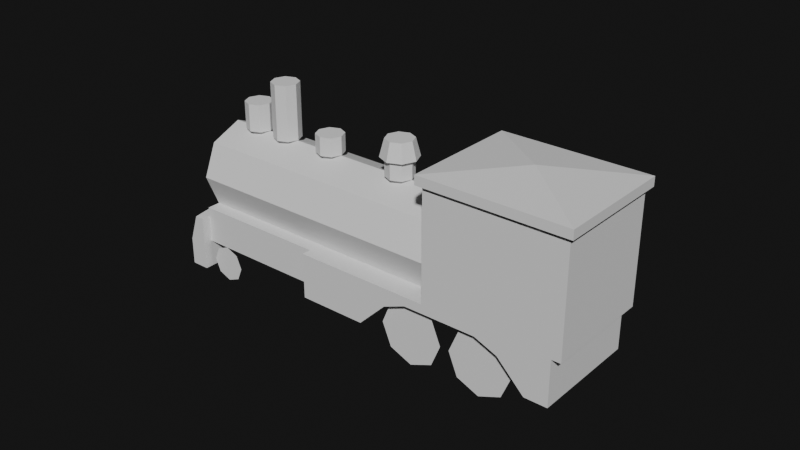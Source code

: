 # Source: SL_wireframe.blend  (saved by Blender 4.0.36; exported with 4.5.12 LTS)
import bpy
from mathutils import Matrix  # noqa: F401  (used for matrix-valued properties, if any)

bpy.ops.wm.read_factory_settings(use_empty=True)
scene = bpy.context.scene
scene.name = 'Scene'

# ---- collections
col_x = bpy.data.collections.new('車体'); scene.collection.children.link(col_x)
col_x_1 = bpy.data.collections.new('前輪'); scene.collection.children.link(col_x_1)
col_x_2 = bpy.data.collections.new('土台'); scene.collection.children.link(col_x_2)
col_x_3 = bpy.data.collections.new('後輪'); scene.collection.children.link(col_x_3)
col_x_4 = bpy.data.collections.new('車体・円筒'); scene.collection.children.link(col_x_4)
col_x_5 = bpy.data.collections.new('燃料'); scene.collection.children.link(col_x_5)

# ---- world
world_world = bpy.data.worlds.new('World'); scene.world = world_world
world_world.use_nodes = True; world_world.node_tree.nodes.clear()
_N = world_world.node_tree.nodes; _L = world_world.node_tree.links
n0 = _N.new('ShaderNodeOutputWorld'); n0.name = 'World Output'; n0.location = (300, 300)
n1 = _N.new('ShaderNodeBackground'); n1.name = 'Background'; n1.location = (10, 300)
n1.inputs[0].default_value = (0.0113, 0.0113, 0.0113, 1.0)
_L.new(n1.outputs[0], n0.inputs[0])
n0.is_active_output = True
world_world.color = (0.05088, 0.05088, 0.05088)
world_world.use_sun_shadow = False
world_world.sun_shadow_jitter_overblur = 0.0

# ---- meshes
me_plane_001 = bpy.data.meshes.new('Plane.001')
me_plane_001.from_pydata([(-2.65, -0.63, 0.3), (0.25, -0.63, 0.3), (-2.65, -0.63, 0.8), (0.25, -0.63, 0.8), (-1.35, -0.63, 0.7), (-1.35, -0.63, 0.8), (-1.6, -0.63, 0.6), (-1.6, -0.63, 0.8), (-1.9, -0.63, 0.3), (-1.9, -0.63, 0.8), (-0.3, -0.63, 0.6), (-0.3, -0.63, 0.8), (-2.235e-08, -0.63, 0.3), (-2.235e-08, -0.63, 0.8), (-0.55, -0.63, 0.7), (-0.55, -0.63, 0.8), (-2.65, 0.0, 0.3), (0.25, 0.0, 0.3), (-2.65, 0.0, 0.8), (0.25, 0.0, 0.8), (-1.35, 0.0, 0.8), (-1.35, 0.0, 0.7), (-1.6, 0.0, 0.6), (-1.6, 0.0, 0.8), (-1.9, 0.0, 0.8), (-1.9, 0.0, 0.3), (-0.3, 0.0, 0.8), (-0.3, 0.0, 0.6), (-2.235e-08, 0.0, 0.8), (-2.235e-08, 0.0, 0.3), (-0.55, 0.0, 0.7), (-0.55, 0.0, 0.8)], [(24, 25), (20, 21), (30, 31), (26, 27), (28, 29)], [(16, 0, 2, 18), (12, 1, 3, 13), (6, 4, 5, 7), (8, 6, 7, 9), (0, 8, 9, 2), (14, 10, 11, 15), (10, 12, 13, 11), (4, 14, 15, 5), (5, 15, 31, 20), (4, 21, 30, 14), (10, 27, 29, 12), (11, 13, 28, 26), (14, 30, 27, 10), (15, 11, 26, 31), (0, 16, 25, 8), (2, 9, 24, 18), (9, 7, 23, 24), (8, 25, 22, 6), (6, 22, 21, 4), (7, 5, 20, 23), (1, 17, 19, 3), (13, 3, 19, 28), (12, 29, 17, 1)])
_uv = me_plane_001.uv_layers.new(name='UVMap')
_uv.uv.foreach_set('vector', [0.0, 0.5, 0.0, 0.0, 0.0, 0.0, 0.0, 0.5, 1.0, 0.0, 1.0, 0.0, 1.0, 0.0, 1.0, 0.0, 0.0, 0.0, 0.5, 0.0, 0.5, 0.0, 0.0, 0.0, 0.0, 0.0, 0.0, 0.0, 0.0, 0.0, 0.0, 0.0, 0.0, 0.0, 0.0, 0.0, 0.0, 0.0, 0.0, 0.0, 0.75, 0.0, 1.0, 0.0, 1.0, 0.0, 0.75, 0.0, 1.0, 0.0, 1.0, 0.0, 1.0, 0.0, 1.0, 0.0, 0.5, 0.0, 0.75, 0.0, 0.75, 0.0, 0.5, 0.0, 0.5, 0.0, 0.75, 0.0, 0.75, 0.5, 0.5, 0.5, 0.5, 0.0, 0.5, 0.5, 0.75, 0.5, 0.75, 0.0, 1.0, 0.0, 1.0, 0.5, 1.0, 0.5, 1.0, 0.0, 1.0, 0.0, 1.0, 0.0, 1.0, 0.5, 1.0, 0.5, 0.75, 0.0, 0.75, 0.5, 1.0, 0.5, 1.0, 0.0, 0.75, 0.0, 1.0, 0.0, 1.0, 0.5, 0.75, 0.5, 0.0, 0.0, 0.0, 0.5, 0.0, 0.5, 0.0, 0.0, 0.0, 0.0, 0.0, 0.0, 0.0, 0.5, 0.0, 0.5, 0.0, 0.0, 0.0, 0.0, 0.0, 0.5, 0.0, 0.5, 0.0, 0.0, 0.0, 0.5, 0.0, 0.5, 0.0, 0.0, 0.0, 0.0, 0.0, 0.5, 0.5, 0.5, 0.5, 0.0, 0.0, 0.0, 0.5, 0.0, 0.5, 0.5, 0.0, 0.5, 1.0, 0.0, 1.0, 0.5, 1.0, 0.5, 1.0, 0.0, 1.0, 0.0, 1.0, 0.0, 1.0, 0.5, 1.0, 0.5, 1.0, 0.0, 1.0, 0.5, 1.0, 0.5, 1.0, 0.0])
me_plane_001.update()
me_plane_004 = bpy.data.meshes.new('Plane.004')
me_plane_004.from_pydata([(-1.25, -0.525, 0.4), (0.25, -0.525, 0.4), (-1.25, -0.525, 0.8), (0.25, -0.525, 0.8), (-1.25, 0.0, 0.4), (0.25, 0.0, 0.4), (-1.25, 0.0, 0.8), (0.25, 0.0, 0.8), (-0.5, -0.525, 0.4), (-0.5, -0.525, 0.8), (-0.5, 0.0, 0.4), (-0.5, 0.0, 0.8)], [], [(8, 9, 2, 0), (4, 0, 2, 6), (10, 5, 1, 8), (9, 11, 6, 2), (1, 5, 7, 3), (3, 7, 11, 9), (4, 10, 8, 0), (1, 3, 9, 8)])
_uv = me_plane_004.uv_layers.new(name='UVMap')
_uv.uv.foreach_set('vector', [0.5, 0.0, 0.5, 0.0, 0.0, 0.0, 0.0, 0.0, 0.0, 0.5, 0.0, 0.0, 0.0, 0.0, 0.0, 0.5, 0.5, 0.5, 1.0, 0.5, 1.0, 0.0, 0.5, 0.0, 0.5, 0.0, 0.5, 0.5, 0.0, 0.5, 0.0, 0.0, 1.0, 0.0, 1.0, 0.5, 1.0, 0.5, 1.0, 0.0, 1.0, 0.0, 1.0, 0.5, 0.5, 0.5, 0.5, 0.0, 0.0, 0.5, 0.5, 0.5, 0.5, 0.0, 0.0, 0.0, 1.0, 0.0, 1.0, 0.0, 0.5, 0.0, 0.5, 0.0])
me_plane_004.update()
me_plane_005 = bpy.data.meshes.new('Plane.005')
me_plane_005.from_pydata([(0.05, -0.63, 0.4), (0.25, -0.63, 0.4), (0.05, -0.63, 0.7), (0.25, -0.63, 0.7), (-0.05, 0.0, 0.4), (0.25, 0.0, 0.4), (-0.05, 0.0, 0.7), (0.25, 0.0, 0.7), (0.05, 0.0, 1.0), (0.15, -0.63, 1.0), (0.25, -0.63, 1.0), (0.25, 0.0, 1.0)], [], [(1, 3, 2, 0), (4, 0, 2, 6), (4, 5, 1, 0), (1, 5, 7, 3), (10, 11, 8, 9), (3, 7, 11, 10), (2, 3, 10, 9), (6, 2, 9, 8)])
_uv = me_plane_005.uv_layers.new(name='UVMap')
_uv.uv.foreach_set('vector', [1.0, 0.0, 1.0, 0.0, 0.0, 0.0, 0.0, 0.0, 0.0, 0.5, 0.0, 0.0, 0.0, 0.0, 0.0, 0.5, 0.0, 0.5, 1.0, 0.5, 1.0, 0.0, 0.0, 0.0, 1.0, 0.0, 1.0, 0.5, 1.0, 0.5, 1.0, 0.0, 1.0, 0.0, 1.0, 0.5, 0.5, 0.5, 0.5, 0.0, 1.0, 0.0, 1.0, 0.5, 1.0, 0.5, 1.0, 0.0, 0.0, 0.0, 1.0, 0.0, 1.0, 0.0, 0.5, 0.0, 0.0, 0.5, 0.0, 0.0, 0.5, 0.0, 0.5, 0.5])
me_plane_005.update()
me_plane = bpy.data.meshes.new('Plane')
me_plane.from_pydata([(-3.0, -0.9, 0.0), (3.0, -0.9, 0.0), (-3.0, 0.9, 0.0), (3.0, 0.9, 0.0), (-3.0, 0.0, 0.0), (3.0, 0.0, 0.0), (-2.25, -0.9, 0.0), (-1.5, -0.9, 0.0), (-0.75, -0.9, 0.0), (0.0, -0.9, 0.0), (0.75, -0.9, 0.0), (1.5, -0.9, 0.0), (2.25, -0.9, 0.0), (2.25, 0.9, 0.0), (1.5, 0.9, 0.0), (0.75, 0.9, 0.0), (0.0, 0.9, 0.0), (-0.75, 0.9, 0.0), (-1.5, 0.9, 0.0), (-2.25, 0.9, 0.0), (2.25, 0.0, 0.0), (1.5, 0.0, 0.0), (0.75, 0.0, 0.0), (0.0, 0.0, 0.0), (-0.75, 0.0, 0.0), (-1.5, 0.0, 0.0), (-2.25, 0.0, 0.0)], [(4, 0), (12, 1), (5, 3), (19, 2), (2, 4), (1, 5), (26, 4), (0, 6), (6, 7), (7, 8), (8, 9), (9, 10), (10, 11), (11, 12), (3, 13), (13, 14), (14, 15), (15, 16), (16, 17), (17, 18), (18, 19), (5, 20), (20, 21), (21, 22), (22, 23), (23, 24), (24, 25), (25, 26), (6, 26), (7, 25), (8, 24), (9, 23), (10, 22), (11, 21), (12, 20), (26, 19), (25, 18), (24, 17), (23, 16), (22, 15), (21, 14), (20, 13), (5, 13), (12, 5), (4, 19), (6, 4)], [])
_uv = me_plane.uv_layers.new(name='UVMap')
_uv.uv.foreach_set('vector', [])
me_plane.update()
me_circle_003 = bpy.data.meshes.new('Circle.003')
me_circle_003.from_pydata([(0.3025, -0.5, 0.1025), (0.55, -0.5, 3.06e-08), (0.2, -0.5, 0.35), (0.3025, -0.5, 0.5975), (0.55, -0.5, 0.7), (0.7975, -0.5, 0.5975), (0.9, -0.5, 0.35), (0.7975, -0.5, 0.1025), (0.55, -0.5, 0.35)], [], [(8, 4, 5), (3, 4, 8), (8, 6, 7), (0, 2, 8), (6, 8, 5), (1, 0, 8), (1, 8, 7), (2, 3, 8)])
_uv = me_circle_003.uv_layers.new(name='UVMap')
_uv.uv.foreach_set('vector', [0.0, 0.0, 0.0, 0.0, 0.0, 0.0, 0.0, 0.0, 0.0, 0.0, 0.0, 0.0, 0.0, 0.0, 0.0, 0.0, 0.0, 0.0, 0.0, 0.0, 0.0, 0.0, 0.0, 0.0, 0.0, 0.0, 0.0, 0.0, 0.0, 0.0, 0.0, 0.0, 0.0, 0.0, 0.0, 0.0, 0.0, 0.0, 0.0, 0.0, 0.0, 0.0, 0.0, 0.0, 0.0, 0.0, 0.0, 0.0])
me_circle_003.update()
me_circle_002 = bpy.data.meshes.new('Circle.002')
me_circle_002.from_pydata([(1.103, -0.5, 0.1025), (1.35, -0.5, 3.06e-08), (1.0, -0.5, 0.35), (1.103, -0.5, 0.5975), (1.35, -0.5, 0.7), (1.597, -0.5, 0.5975), (1.7, -0.5, 0.35), (1.597, -0.5, 0.1025), (1.35, -0.5, 0.35)], [], [(1, 8, 7), (0, 2, 8), (6, 8, 5), (8, 3, 4), (5, 8, 4), (8, 1, 0), (7, 8, 6), (3, 8, 2)])
_uv = me_circle_002.uv_layers.new(name='UVMap')
_uv.uv.foreach_set('vector', [0.0, 0.0, 0.0, 0.0, 0.0, 0.0, 0.0, 0.0, 0.0, 0.0, 0.0, 0.0, 0.0, 0.0, 0.0, 0.0, 0.0, 0.0, 0.0, 0.0, 0.0, 0.0, 0.0, 0.0, 0.0, 0.0, 0.0, 0.0, 0.0, 0.0, 0.0, 0.0, 0.0, 0.0, 0.0, 0.0, 0.0, 0.0, 0.0, 0.0, 0.0, 0.0, 0.0, 0.0, 0.0, 0.0, 0.0, 0.0])
me_circle_002.update()
me_circle_004 = bpy.data.meshes.new('Circle.004')
me_circle_004.from_pydata([(-2.141, -0.5, 0.3414), (-2.0, -0.5, 0.4), (-2.0, -0.5, 0.2), (-2.2, -0.5, 0.2), (-2.141, -0.5, 0.05858), (-2.0, -0.5, -4.47e-08), (-1.859, -0.5, 0.05858), (-1.8, -0.5, 0.2), (-1.859, -0.5, 0.3414)], [], [(2, 1, 0), (2, 0, 3), (2, 3, 4), (2, 4, 5), (2, 5, 6), (2, 6, 7), (2, 7, 8), (2, 8, 1)])
_uv = me_circle_004.uv_layers.new(name='UVMap')
_uv.uv.foreach_set('vector', [0.5, 0.5, 0.5, 1.0, 0.1464, 0.8536, 0.5, 0.5, 0.1464, 0.8536, 0.0, 0.5, 0.5, 0.5, 0.0, 0.5, 0.1464, 0.1464, 0.5, 0.5, 0.1464, 0.1464, 0.5, 0.0, 0.5, 0.5, 0.5, 0.0, 0.8536, 0.1464, 0.5, 0.5, 0.8536, 0.1464, 1.0, 0.5, 0.5, 0.5, 1.0, 0.5, 0.8536, 0.8536, 0.5, 0.5, 0.8536, 0.8536, 0.5, 1.0])
me_circle_004.update()
me_circle_008 = bpy.data.meshes.new('Circle.008')
me_circle_008.from_pydata([(0.0, 0.0, 0.0), (0.0, 0.15, 0.0), (-0.1061, 0.1061, 0.0), (-0.15, 0.0, 0.0), (-0.1061, -0.1061, 0.0), (0.0, -0.15, 0.0), (0.1061, -0.1061, 0.0), (0.15, 0.0, 0.0), (0.1061, 0.1061, 0.0), (-0.1061, 0.1061, 0.3), (0.0, 0.15, 0.3), (0.0, 0.0, 0.3), (-0.15, 0.0, 0.3), (-0.1061, -0.1061, 0.3), (0.0, -0.15, 0.3), (0.1061, -0.1061, 0.3), (0.15, 0.0, 0.3), (0.1061, 0.1061, 0.3)], [], [(0, 2, 1), (0, 3, 2), (0, 4, 3), (0, 5, 4), (0, 6, 5), (0, 7, 6), (0, 8, 7), (0, 1, 8), (11, 10, 9), (11, 9, 12), (11, 12, 13), (11, 13, 14), (11, 14, 15), (11, 15, 16), (11, 16, 17), (11, 17, 10), (4, 5, 14, 13), (3, 4, 13, 12), (2, 3, 12, 9), (8, 1, 10, 17), (7, 8, 17, 16), (6, 7, 16, 15), (1, 2, 9, 10), (5, 6, 15, 14)])
_uv = me_circle_008.uv_layers.new(name='UVMap')
_uv.uv.foreach_set('vector', [0.5, 0.5, 0.1464, 0.8536, 0.5, 1.0, 0.5, 0.5, 0.0, 0.5, 0.1464, 0.8536, 0.5, 0.5, 0.1464, 0.1464, 0.0, 0.5, 0.5, 0.5, 0.5, 0.0, 0.1464, 0.1464, 0.5, 0.5, 0.8536, 0.1464, 0.5, 0.0, 0.5, 0.5, 1.0, 0.5, 0.8536, 0.1464, 0.5, 0.5, 0.8536, 0.8536, 1.0, 0.5, 0.5, 0.5, 0.5, 1.0, 0.8536, 0.8536, 0.5, 0.5, 0.5, 1.0, 0.1464, 0.8536, 0.5, 0.5, 0.1464, 0.8536, 0.0, 0.5, 0.5, 0.5, 0.0, 0.5, 0.1464, 0.1464, 0.5, 0.5, 0.1464, 0.1464, 0.5, 0.0, 0.5, 0.5, 0.5, 0.0, 0.8536, 0.1464, 0.5, 0.5, 0.8536, 0.1464, 1.0, 0.5, 0.5, 0.5, 1.0, 0.5, 0.8536, 0.8536, 0.5, 0.5, 0.8536, 0.8536, 0.5, 1.0, 0.1464, 0.1464, 0.5, 0.0, 0.5, 0.0, 0.1464, 0.1464, 0.0, 0.5, 0.1464, 0.1464, 0.1464, 0.1464, 0.0, 0.5, 0.1464, 0.8536, 0.0, 0.5, 0.0, 0.5, 0.1464, 0.8536, 0.8536, 0.8536, 0.5, 1.0, 0.5, 1.0, 0.8536, 0.8536, 1.0, 0.5, 0.8536, 0.8536, 0.8536, 0.8536, 1.0, 0.5, 0.8536, 0.1464, 1.0, 0.5, 1.0, 0.5, 0.8536, 0.1464, 0.5, 1.0, 0.1464, 0.8536, 0.1464, 0.8536, 0.5, 1.0, 0.5, 0.0, 0.8536, 0.1464, 0.8536, 0.1464, 0.5, 0.0])
me_circle_008.update()
me_circle_009 = bpy.data.meshes.new('Circle.009')
me_circle_009.from_pydata([(0.0, 0.0, 0.0), (0.0, 0.15, 0.0), (-0.1061, 0.1061, 0.0), (-0.15, 0.0, 0.0), (-0.1061, -0.1061, 0.0), (0.0, -0.15, 0.0), (0.1061, -0.1061, 0.0), (0.15, 0.0, 0.0), (0.1061, 0.1061, 0.0), (-0.1061, 0.1061, 0.6), (0.0, 0.15, 0.6), (0.0, 0.0, 0.6), (-0.15, 0.0, 0.6), (-0.1061, -0.1061, 0.6), (0.0, -0.15, 0.6), (0.1061, -0.1061, 0.6), (0.15, 0.0, 0.6), (0.1061, 0.1061, 0.6)], [], [(0, 2, 1), (0, 3, 2), (0, 4, 3), (0, 5, 4), (0, 6, 5), (0, 7, 6), (0, 8, 7), (0, 1, 8), (11, 10, 9), (11, 9, 12), (11, 12, 13), (11, 13, 14), (11, 14, 15), (11, 15, 16), (11, 16, 17), (11, 17, 10), (4, 5, 14, 13), (3, 4, 13, 12), (2, 3, 12, 9), (8, 1, 10, 17), (7, 8, 17, 16), (6, 7, 16, 15), (1, 2, 9, 10), (5, 6, 15, 14)])
_uv = me_circle_009.uv_layers.new(name='UVMap')
_uv.uv.foreach_set('vector', [0.5, 0.5, 0.1464, 0.8536, 0.5, 1.0, 0.5, 0.5, 0.0, 0.5, 0.1464, 0.8536, 0.5, 0.5, 0.1464, 0.1464, 0.0, 0.5, 0.5, 0.5, 0.5, 0.0, 0.1464, 0.1464, 0.5, 0.5, 0.8536, 0.1464, 0.5, 0.0, 0.5, 0.5, 1.0, 0.5, 0.8536, 0.1464, 0.5, 0.5, 0.8536, 0.8536, 1.0, 0.5, 0.5, 0.5, 0.5, 1.0, 0.8536, 0.8536, 0.5, 0.5, 0.5, 1.0, 0.1464, 0.8536, 0.5, 0.5, 0.1464, 0.8536, 0.0, 0.5, 0.5, 0.5, 0.0, 0.5, 0.1464, 0.1464, 0.5, 0.5, 0.1464, 0.1464, 0.5, 0.0, 0.5, 0.5, 0.5, 0.0, 0.8536, 0.1464, 0.5, 0.5, 0.8536, 0.1464, 1.0, 0.5, 0.5, 0.5, 1.0, 0.5, 0.8536, 0.8536, 0.5, 0.5, 0.8536, 0.8536, 0.5, 1.0, 0.1464, 0.1464, 0.5, 0.0, 0.5, 0.0, 0.1464, 0.1464, 0.0, 0.5, 0.1464, 0.1464, 0.1464, 0.1464, 0.0, 0.5, 0.1464, 0.8536, 0.0, 0.5, 0.0, 0.5, 0.1464, 0.8536, 0.8536, 0.8536, 0.5, 1.0, 0.5, 1.0, 0.8536, 0.8536, 1.0, 0.5, 0.8536, 0.8536, 0.8536, 0.8536, 1.0, 0.5, 0.8536, 0.1464, 1.0, 0.5, 1.0, 0.5, 0.8536, 0.1464, 0.5, 1.0, 0.1464, 0.8536, 0.1464, 0.8536, 0.5, 1.0, 0.5, 0.0, 0.8536, 0.1464, 0.8536, 0.1464, 0.5, 0.0])
me_circle_009.update()
me_circle_010 = bpy.data.meshes.new('Circle.010')
me_circle_010.from_pydata([(0.0, 0.0, 0.0), (0.0, 0.15, 0.0), (-0.1061, 0.1061, 0.0), (-0.15, 0.0, 0.0), (-0.1061, -0.1061, 0.0), (0.0, -0.15, 0.0), (0.1061, -0.1061, 0.0), (0.15, 0.0, 0.0), (0.1061, 0.1061, 0.0), (-0.1061, 0.1061, 0.2), (0.0, 0.15, 0.2), (0.0, 0.0, 0.2), (-0.15, 0.0, 0.2), (-0.1061, -0.1061, 0.2), (0.0, -0.15, 0.2), (0.1061, -0.1061, 0.2), (0.15, 0.0, 0.2), (0.1061, 0.1061, 0.2)], [], [(0, 2, 1), (0, 3, 2), (0, 4, 3), (0, 5, 4), (0, 6, 5), (0, 7, 6), (0, 8, 7), (0, 1, 8), (11, 10, 9), (11, 9, 12), (11, 12, 13), (11, 13, 14), (11, 14, 15), (11, 15, 16), (11, 16, 17), (11, 17, 10), (4, 5, 14, 13), (3, 4, 13, 12), (2, 3, 12, 9), (8, 1, 10, 17), (7, 8, 17, 16), (6, 7, 16, 15), (1, 2, 9, 10), (5, 6, 15, 14)])
_uv = me_circle_010.uv_layers.new(name='UVMap')
_uv.uv.foreach_set('vector', [0.5, 0.5, 0.1464, 0.8536, 0.5, 1.0, 0.5, 0.5, 0.0, 0.5, 0.1464, 0.8536, 0.5, 0.5, 0.1464, 0.1464, 0.0, 0.5, 0.5, 0.5, 0.5, 0.0, 0.1464, 0.1464, 0.5, 0.5, 0.8536, 0.1464, 0.5, 0.0, 0.5, 0.5, 1.0, 0.5, 0.8536, 0.1464, 0.5, 0.5, 0.8536, 0.8536, 1.0, 0.5, 0.5, 0.5, 0.5, 1.0, 0.8536, 0.8536, 0.5, 0.5, 0.5, 1.0, 0.1464, 0.8536, 0.5, 0.5, 0.1464, 0.8536, 0.0, 0.5, 0.5, 0.5, 0.0, 0.5, 0.1464, 0.1464, 0.5, 0.5, 0.1464, 0.1464, 0.5, 0.0, 0.5, 0.5, 0.5, 0.0, 0.8536, 0.1464, 0.5, 0.5, 0.8536, 0.1464, 1.0, 0.5, 0.5, 0.5, 1.0, 0.5, 0.8536, 0.8536, 0.5, 0.5, 0.8536, 0.8536, 0.5, 1.0, 0.1464, 0.1464, 0.5, 0.0, 0.5, 0.0, 0.1464, 0.1464, 0.0, 0.5, 0.1464, 0.1464, 0.1464, 0.1464, 0.0, 0.5, 0.1464, 0.8536, 0.0, 0.5, 0.0, 0.5, 0.1464, 0.8536, 0.8536, 0.8536, 0.5, 1.0, 0.5, 1.0, 0.8536, 0.8536, 1.0, 0.5, 0.8536, 0.8536, 0.8536, 0.8536, 1.0, 0.5, 0.8536, 0.1464, 1.0, 0.5, 1.0, 0.5, 0.8536, 0.1464, 0.5, 1.0, 0.1464, 0.8536, 0.1464, 0.8536, 0.5, 1.0, 0.5, 0.0, 0.8536, 0.1464, 0.8536, 0.1464, 0.5, 0.0])
me_circle_010.update()
me_circle_011 = bpy.data.meshes.new('Circle.011')
me_circle_011.from_pydata([(0.0, 0.0, 0.0), (0.0, 0.15, 0.0), (-0.1061, 0.1061, 0.0), (-0.15, 0.0, 0.0), (-0.1061, -0.1061, 0.0), (0.0, -0.15, 0.0), (0.1061, -0.1061, 0.0), (0.15, 0.0, 0.0), (0.1061, 0.1061, 0.0), (-0.1061, 0.1061, 0.2), (0.0, 0.15, 0.2), (0.0, 0.0, 0.2), (-0.15, 0.0, 0.2), (-0.1061, -0.1061, 0.2), (0.0, -0.15, 0.2), (0.1061, -0.1061, 0.2), (0.15, 0.0, 0.2), (0.1061, 0.1061, 0.2)], [], [(0, 2, 1), (0, 3, 2), (0, 4, 3), (0, 5, 4), (0, 6, 5), (0, 7, 6), (0, 8, 7), (0, 1, 8), (11, 10, 9), (11, 9, 12), (11, 12, 13), (11, 13, 14), (11, 14, 15), (11, 15, 16), (11, 16, 17), (11, 17, 10), (4, 5, 14, 13), (3, 4, 13, 12), (2, 3, 12, 9), (8, 1, 10, 17), (7, 8, 17, 16), (6, 7, 16, 15), (1, 2, 9, 10), (5, 6, 15, 14)])
_uv = me_circle_011.uv_layers.new(name='UVMap')
_uv.uv.foreach_set('vector', [0.5, 0.5, 0.1464, 0.8536, 0.5, 1.0, 0.5, 0.5, 0.0, 0.5, 0.1464, 0.8536, 0.5, 0.5, 0.1464, 0.1464, 0.0, 0.5, 0.5, 0.5, 0.5, 0.0, 0.1464, 0.1464, 0.5, 0.5, 0.8536, 0.1464, 0.5, 0.0, 0.5, 0.5, 1.0, 0.5, 0.8536, 0.1464, 0.5, 0.5, 0.8536, 0.8536, 1.0, 0.5, 0.5, 0.5, 0.5, 1.0, 0.8536, 0.8536, 0.5, 0.5, 0.5, 1.0, 0.1464, 0.8536, 0.5, 0.5, 0.1464, 0.8536, 0.0, 0.5, 0.5, 0.5, 0.0, 0.5, 0.1464, 0.1464, 0.5, 0.5, 0.1464, 0.1464, 0.5, 0.0, 0.5, 0.5, 0.5, 0.0, 0.8536, 0.1464, 0.5, 0.5, 0.8536, 0.1464, 1.0, 0.5, 0.5, 0.5, 1.0, 0.5, 0.8536, 0.8536, 0.5, 0.5, 0.8536, 0.8536, 0.5, 1.0, 0.1464, 0.1464, 0.5, 0.0, 0.5, 0.0, 0.1464, 0.1464, 0.0, 0.5, 0.1464, 0.1464, 0.1464, 0.1464, 0.0, 0.5, 0.1464, 0.8536, 0.0, 0.5, 0.0, 0.5, 0.1464, 0.8536, 0.8536, 0.8536, 0.5, 1.0, 0.5, 1.0, 0.8536, 0.8536, 1.0, 0.5, 0.8536, 0.8536, 0.8536, 0.8536, 1.0, 0.5, 0.8536, 0.1464, 1.0, 0.5, 1.0, 0.5, 0.8536, 0.1464, 0.5, 1.0, 0.1464, 0.8536, 0.1464, 0.8536, 0.5, 1.0, 0.5, 0.0, 0.8536, 0.1464, 0.8536, 0.1464, 0.5, 0.0])
me_circle_011.update()
me_circle_015 = bpy.data.meshes.new('Circle.015')
me_circle_015.from_pydata([(0.0, 0.0, 0.0), (0.0, 0.15, 0.0), (-0.1061, 0.1061, 0.0), (-0.15, 0.0, 0.0), (-0.1061, -0.1061, 0.0), (0.0, -0.15, 0.0), (0.1061, -0.1061, 0.0), (0.15, 0.0, 0.0), (0.1061, 0.1061, 0.0), (0.0, 0.0, -0.19), (0.0, 0.2, -0.19), (-0.1414, 0.1414, -0.19), (-0.2, 0.0, -0.19), (-0.1414, -0.1414, -0.19), (0.0, -0.2, -0.19), (0.1414, -0.1414, -0.19), (0.2, 0.0, -0.19), (0.1414, 0.1414, -0.19)], [], [(0, 1, 2), (0, 2, 3), (0, 3, 4), (0, 4, 5), (0, 5, 6), (0, 6, 7), (0, 7, 8), (0, 8, 1), (9, 10, 11), (9, 11, 12), (9, 12, 13), (9, 13, 14), (9, 14, 15), (9, 15, 16), (9, 16, 17), (9, 17, 10), (5, 14, 15, 6), (6, 15, 16, 7), (4, 13, 14, 5), (3, 12, 13, 4), (2, 11, 12, 3), (1, 10, 11, 2), (8, 17, 10, 1), (7, 16, 17, 8)])
_uv = me_circle_015.uv_layers.new(name='UVMap')
_uv.uv.foreach_set('vector', [0.5, 0.5, 0.5, 1.0, 0.1464, 0.8536, 0.5, 0.5, 0.1464, 0.8536, 0.0, 0.5, 0.5, 0.5, 0.0, 0.5, 0.1464, 0.1464, 0.5, 0.5, 0.1464, 0.1464, 0.5, 0.0, 0.5, 0.5, 0.5, 0.0, 0.8536, 0.1464, 0.5, 0.5, 0.8536, 0.1464, 1.0, 0.5, 0.5, 0.5, 1.0, 0.5, 0.8536, 0.8536, 0.5, 0.5, 0.8536, 0.8536, 0.5, 1.0, 0.5, 0.5, 0.5, 1.0, 0.1464, 0.8536, 0.5, 0.5, 0.1464, 0.8536, 0.0, 0.5, 0.5, 0.5, 0.0, 0.5, 0.1464, 0.1464, 0.5, 0.5, 0.1464, 0.1464, 0.5, 0.0, 0.5, 0.5, 0.5, 0.0, 0.8536, 0.1464, 0.5, 0.5, 0.8536, 0.1464, 1.0, 0.5, 0.5, 0.5, 1.0, 0.5, 0.8536, 0.8536, 0.5, 0.5, 0.8536, 0.8536, 0.5, 1.0, 0.5, 0.0, 0.5, 0.0, 0.8536, 0.1464, 0.8536, 0.1464, 0.8536, 0.1464, 0.8536, 0.1464, 1.0, 0.5, 1.0, 0.5, 0.1464, 0.1464, 0.1464, 0.1464, 0.5, 0.0, 0.5, 0.0, 0.0, 0.5, 0.0, 0.5, 0.1464, 0.1464, 0.1464, 0.1464, 0.1464, 0.8536, 0.1464, 0.8536, 0.0, 0.5, 0.0, 0.5, 0.5, 1.0, 0.5, 1.0, 0.1464, 0.8536, 0.1464, 0.8536, 0.8536, 0.8536, 0.8536, 0.8536, 0.5, 1.0, 0.5, 1.0, 1.0, 0.5, 1.0, 0.5, 0.8536, 0.8536, 0.8536, 0.8536])
me_circle_015.update()
me_circle = bpy.data.meshes.new('Circle')
me_circle.from_pydata([(0.75, 0.0, 1.7), (0.75, -0.3536, 1.554), (0.75, -0.5, 1.2), (0.75, -0.3536, 0.8464), (0.75, 0.0, 1.2), (-2.25, 0.0, 1.7), (-2.25, -0.3536, 1.554), (-2.25, -0.5, 1.2), (-2.25, -0.3536, 0.8464), (-2.25, 0.0, 1.2), (-2.25, 0.0, 0.8464), (0.75, 0.0, 0.8464), (-0.75, -0.3536, 0.8464), (-0.75, -0.3536, 1.554), (-0.75, -0.5, 1.2), (-0.75, 0.0, 1.7), (-0.75, 0.0, 0.8464), (-0.75, 0.0, 1.2), (-7.451e-09, -0.5, 1.2), (-7.451e-09, 0.0, 1.7), (-7.451e-09, 0.0, 0.8464), (-7.451e-09, -0.3536, 0.8464), (-7.451e-09, -0.3536, 1.554), (-1.5, -0.3536, 0.8464), (-1.5, -0.3536, 1.554), (-1.5, -0.5, 1.2), (-1.5, 0.0, 1.7), (-1.5, 0.0, 0.8464)], [(17, 16), (15, 17), (19, 20), (26, 27)], [(0, 1, 2, 4), (5, 9, 7, 6), (25, 24, 6, 7), (23, 25, 7, 8), (24, 26, 5, 6), (23, 8, 10, 27), (8, 7, 9, 10), (3, 11, 4, 2), (21, 12, 16, 20), (22, 19, 15, 13), (21, 18, 14, 12), (18, 22, 13, 14), (2, 1, 22, 18), (3, 2, 18, 21), (1, 0, 19, 22), (3, 21, 20, 11), (12, 23, 27, 16), (13, 15, 26, 24), (12, 14, 25, 23), (14, 13, 24, 25)])
_uv = me_circle.uv_layers.new(name='UVMap')
_uv.uv.foreach_set('vector', [0.0, 0.0, 0.0, 0.0, 0.0, 0.0, 0.0, 0.0, 0.0, 0.0, 0.0, 0.0, 0.0, 0.0, 0.0, 0.0, 0.0, 0.0, 0.0, 0.0, 0.0, 0.0, 0.0, 0.0, 0.0, 0.0, 0.0, 0.0, 0.0, 0.0, 0.0, 0.0, 0.0, 0.0, 0.0, 0.0, 0.0, 0.0, 0.0, 0.0, 0.0, 0.0, 0.0, 0.0, 0.0, 0.0, 0.0, 0.0, 0.0, 0.0, 0.0, 0.0, 0.0, 0.0, 0.0, 0.0, 0.0, 0.0, 0.0, 0.0, 0.0, 0.0, 0.0, 0.0, 0.0, 0.0, 0.0, 0.0, 0.0, 0.0, 0.0, 0.0, 0.0, 0.0, 0.0, 0.0, 0.0, 0.0, 0.0, 0.0, 0.0, 0.0, 0.0, 0.0, 0.0, 0.0, 0.0, 0.0, 0.0, 0.0, 0.0, 0.0, 0.0, 0.0, 0.0, 0.0, 0.0, 0.0, 0.0, 0.0, 0.0, 0.0, 0.0, 0.0, 0.0, 0.0, 0.0, 0.0, 0.0, 0.0, 0.0, 0.0, 0.0, 0.0, 0.0, 0.0, 0.0, 0.0, 0.0, 0.0, 0.0, 0.0, 0.0, 0.0, 0.0, 0.0, 0.0, 0.0, 0.0, 0.0, 0.0, 0.0, 0.0, 0.0, 0.0, 0.0, 0.0, 0.0, 0.0, 0.0, 0.0, 0.0, 0.0, 0.0, 0.0, 0.0, 0.0, 0.0, 0.0, 0.0, 0.0, 0.0, 0.0, 0.0, 0.0, 0.0, 0.0, 0.0, 0.0, 0.0])
me_circle.update()
me_circle_001 = bpy.data.meshes.new('Circle.001')
me_circle_001.from_pydata([(-2.15, -1.656e-09, 1.2), (-2.15, -1.656e-09, 0.95), (-2.15, -0.1768, 1.023), (-2.15, -0.25, 1.2), (-2.15, -0.1768, 1.377), (-2.15, -1.656e-09, 1.45), (-2.05, 0.0, 1.7), (-2.05, -0.3536, 1.554), (-2.05, -0.5, 1.2), (-2.05, -0.3536, 0.8464), (-2.05, 0.0, 0.7464), (-2.05, 0.0, 1.2)], [], [(5, 0, 3, 4), (11, 8, 9, 10), (6, 7, 8, 11), (0, 1, 2, 3), (10, 9, 2, 1), (7, 6, 5, 4), (8, 7, 4, 3), (9, 8, 3, 2)])
_uv = me_circle_001.uv_layers.new(name='UVMap')
_uv.uv.foreach_set('vector', [0.0, 0.0, 0.0, 0.0, 0.0, 0.0, 0.0, 0.0, 0.0, 0.0, 0.0, 0.0, 0.0, 0.0, 0.0, 0.0, 0.0, 0.0, 0.0, 0.0, 0.0, 0.0, 0.0, 0.0, 0.0, 0.0, 0.0, 0.0, 0.0, 0.0, 0.0, 0.0, 0.0, 0.0, 0.0, 0.0, 0.0, 0.0, 0.0, 0.0, 0.0, 0.0, 0.0, 0.0, 0.0, 0.0, 0.0, 0.0, 0.0, 0.0, 0.0, 0.0, 0.0, 0.0, 0.0, 0.0, 0.0, 0.0, 0.0, 0.0, 0.0, 0.0, 0.0, 0.0])
me_circle_001.update()
me_plane_002 = bpy.data.meshes.new('Plane.002')
me_plane_002.from_pydata([(-1.25, -0.63, 0.1), (0.25, -0.63, 0.1), (-1.25, -0.63, 1.3), (0.25, -0.63, 1.3), (-1.25, 0.0, 0.1), (0.25, 0.0, 0.1), (-1.25, 0.0, 1.3), (0.25, 0.0, 1.3), (-0.1, -0.63, 0.1), (-0.1, -0.63, 1.3), (-0.1, 0.0, 1.3), (-0.1, 0.0, 0.1), (-0.65, 0.0, 1.3), (-0.65, -0.63, 0.1), (-0.65, -0.63, 1.3), (-0.65, 0.0, 0.1)], [(12, 15), (10, 11)], [(4, 0, 2, 6), (8, 1, 3, 9), (1, 5, 7, 3), (9, 3, 7, 10), (8, 11, 5, 1), (13, 15, 11, 8), (14, 9, 10, 12), (13, 8, 9, 14), (0, 13, 14, 2), (2, 14, 12, 6), (0, 4, 15, 13)])
_uv = me_plane_002.uv_layers.new(name='UVMap')
_uv.uv.foreach_set('vector', [0.0, 0.5, 0.0, 0.0, 0.0, 0.0, 0.0, 0.5, 0.5, 0.0, 1.0, 0.0, 1.0, 0.0, 0.5, 0.0, 1.0, 0.0, 1.0, 0.5, 1.0, 0.5, 1.0, 0.0, 0.5, 0.0, 1.0, 0.0, 1.0, 0.5, 0.5, 0.5, 0.5, 0.0, 0.5, 0.5, 1.0, 0.5, 1.0, 0.0, 0.1482, 0.0, 0.1482, 0.5, 0.5, 0.5, 0.5, 0.0, 0.1482, 0.0, 0.5, 0.0, 0.5, 0.5, 0.1482, 0.5, 0.1482, 0.0, 0.5, 0.0, 0.5, 0.0, 0.1482, 0.0, 0.0, 0.0, 0.1482, 0.0, 0.1482, 0.0, 0.0, 0.0, 0.0, 0.0, 0.1482, 0.0, 0.1482, 0.5, 0.0, 0.5, 0.0, 0.0, 0.0, 0.5, 0.1482, 0.5, 0.1482, 0.0])
me_plane_002.update()
me_plane_008 = bpy.data.meshes.new('Plane.008')
me_plane_008.from_pydata([(-1.3, -0.6825, 1.3), (0.3, -0.6825, 1.3), (-1.3, 0.0, 1.3), (0.3, 0.0, 1.3), (-1.3, 0.0, 1.4), (-1.3, -0.6825, 1.4), (0.3, -0.6825, 1.4), (0.3, 0.0, 1.4), (-0.5, 0.0, 1.3), (-0.5, 0.0, 1.5)], [(8, 9), (7, 8), (4, 8)], [(6, 7, 9), (1, 3, 7, 6), (2, 0, 5, 4), (6, 9, 5), (0, 2, 8, 3, 1), (4, 5, 9), (0, 1, 6, 5)])
_uv = me_plane_008.uv_layers.new(name='UVMap')
_uv.uv.foreach_set('vector', [1.0, 0.0, 1.0, 0.5, 0.5, 0.5, 1.0, 0.0, 1.0, 0.5, 1.0, 0.5, 1.0, 0.0, 0.0, 0.5, 0.0, 0.0, 0.0, 0.0, 0.0, 0.5, 1.0, 0.0, 0.5, 0.5, 0.0, 0.0, 0.0, 0.0, 0.0, 0.5, 0.5, 0.5, 1.0, 0.5, 1.0, 0.0, 0.0, 0.5, 0.0, 0.0, 0.5, 0.5, 0.0, 0.0, 1.0, 0.0, 1.0, 0.0, 0.0, 0.0])
me_plane_008.update()

# ---- objects
ob_x = bpy.data.objects.new('車体・後', me_plane_001)
ob_x_1 = bpy.data.objects.new('車体・前', me_plane_004)
ob_x_2 = bpy.data.objects.new('バンパー', me_plane_005)
ob_x_3 = bpy.data.objects.new('土台', me_plane)
ob_x_4 = bpy.data.objects.new('後輪・前', me_circle_003)
ob_x_5 = bpy.data.objects.new('後輪・後', me_circle_002)
ob_circle = bpy.data.objects.new('Circle', me_circle_004)
ob_x_6 = bpy.data.objects.new('煙突１', me_circle_008)
ob_x_7 = bpy.data.objects.new('煙突２', me_circle_009)
ob_x_8 = bpy.data.objects.new('煙突３', me_circle_010)
ob_x_9 = bpy.data.objects.new('煙突４下', me_circle_011)
ob_x_10 = bpy.data.objects.new('煙突４上', me_circle_015)
ob_x_11 = bpy.data.objects.new('車体・円筒', me_circle)
ob_x_12 = bpy.data.objects.new('車体・前面', me_circle_001)
ob_x_13 = bpy.data.objects.new('燃料', me_plane_002)
ob_x_14 = bpy.data.objects.new('燃料蓋', me_plane_008)

# ---- transforms, parenting, visibility, modifiers, constraints
ob_x.location = (1.9, 0.0, 0.0)
ob_x.scale = (1.0, 0.9524, 1.0)
_m = ob_x.modifiers.new('Mirror', 'MIRROR')
_m.use_axis = (False, True, False)
ob_x_1.location = (-1.0, 0.0, 0.0)
ob_x_1.scale = (1.0, 0.9524, 1.0)
_m = ob_x_1.modifiers.new('Mirror', 'MIRROR')
_m.use_axis = (False, True, False)
ob_x_2.location = (-2.5, 0.0, -0.3)
ob_x_2.scale = (1.0, 0.9524, 1.0)
_m = ob_x_2.modifiers.new('Mirror', 'MIRROR')
_m.use_axis = (False, True, False)
ob_x_3.location = (0.0, 0.0, 0.0)
ob_x_4.location = (0.0, 0.0, 0.0)
_m = ob_x_4.modifiers.new('Mirror', 'MIRROR')
_m.use_axis = (False, True, False)
ob_x_5.location = (0.0, 0.0, 0.0)
_m = ob_x_5.modifiers.new('Mirror', 'MIRROR')
_m.use_axis = (False, True, False)
ob_circle.location = (0.0, 0.0, 0.0)
ob_x_6.location = (-1.9, 0.0, 1.66)
ob_x_7.location = (-1.5, 0.0, 1.66)
ob_x_8.location = (-0.9, 0.0, 1.66)
ob_x_9.location = (-8.941e-08, 0.0, 1.66)
ob_x_10.location = (-8.941e-08, 0.0, 2.05)
ob_x_11.location = (0.0, 0.0, -0.04645)
_m = ob_x_11.modifiers.new('Mirror', 'MIRROR')
_m.use_axis = (False, True, False)
ob_x_12.location = (-0.2, 0.0, -0.04645)
_m = ob_x_12.modifiers.new('Mirror', 'MIRROR')
_m.use_axis = (False, True, False)
ob_x_13.location = (2.0, 0.0, 0.7)
ob_x_13.scale = (1.0, 0.9524, 1.0)
_m = ob_x_13.modifiers.new('Mirror', 'MIRROR')
_m.use_axis = (False, True, False)
ob_x_14.location = (2.0, 0.0, 0.7)
ob_x_14.scale = (1.0, 0.9524, 1.0)
_m = ob_x_14.modifiers.new('Mirror', 'MIRROR')
_m.use_axis = (False, True, False)

# ---- collection membership
col_x.objects.link(ob_x)
col_x.objects.link(ob_x_1)
col_x.objects.link(ob_x_2)
col_x_2.objects.link(ob_x_3)
col_x_3.objects.link(ob_x_4)
col_x_3.objects.link(ob_x_5)
col_x_3.objects.link(ob_circle)
col_x_4.objects.link(ob_x_6)
col_x_4.objects.link(ob_x_7)
col_x_4.objects.link(ob_x_8)
col_x_4.objects.link(ob_x_9)
col_x_4.objects.link(ob_x_10)
col_x_4.objects.link(ob_x_11)
col_x_4.objects.link(ob_x_12)
col_x_5.objects.link(ob_x_13)
col_x_5.objects.link(ob_x_14)

# ---- scene / render settings (as saved in the file)
scene.frame_start = 1; scene.frame_end = 250; scene.frame_set(1)
scene.render.engine = 'BLENDER_EEVEE_NEXT'
scene.cycles.sampling_pattern = 'TABULATED_SOBOL'
bpy.context.view_layer.update()

# ---- added for rendering (the .blend has no active camera and no usable light): camera, sun
cam_auto = bpy.data.cameras.new('AutoCamera')
cam_auto.lens = 50.0
cam_auto.sensor_width = 36.0
cam_auto.clip_end = 1000.0
ob_auto_camera = bpy.data.objects.new('AutoCamera', cam_auto)
scene.collection.objects.link(ob_auto_camera)
ob_auto_camera.location = (6.16144, -7.39373, 6.05915)
ob_auto_camera.rotation_euler = (1.09748, -7.21219e-08, 0.694738)
scene.camera = ob_auto_camera
light_auto_sun = bpy.data.lights.new('AutoSun', 'SUN')
light_auto_sun.energy = 3.0
light_auto_sun.angle = 0.0523599
ob_auto_sun = bpy.data.objects.new('AutoSun', light_auto_sun)
scene.collection.objects.link(ob_auto_sun)
ob_auto_sun.rotation_euler = (0.872665, 0.174533, 0.523599)
bpy.context.view_layer.update()
